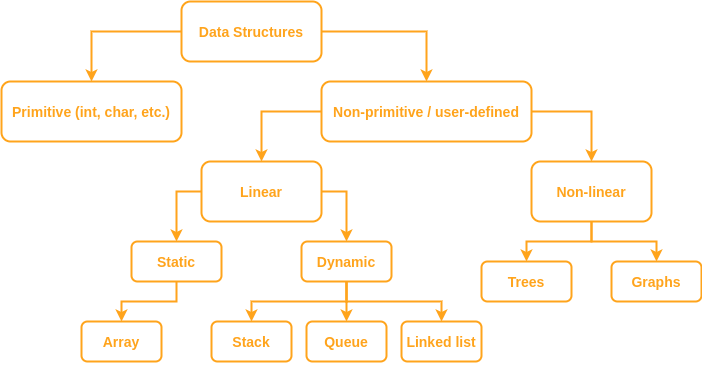

The diagram above was exported from draw.io. Its source (the exported page's mxGraphModel, read from the mxfile embedded in the PNG):
<mxGraphModel dx="1393" dy="1958" grid="1" gridSize="10" guides="1" tooltips="1" connect="1" arrows="1" fold="1" page="1" pageScale="1" pageWidth="827" pageHeight="1169" math="0" shadow="0">
  <root>
    <mxCell id="0" />
    <mxCell id="1" parent="0" />
    <mxCell id="3xEpPqv7tgTxkChS99KX-28" style="edgeStyle=orthogonalEdgeStyle;orthogonalLoop=1;jettySize=auto;html=1;entryX=0.5;entryY=0;entryDx=0;entryDy=0;strokeColor=#FFA41C;strokeWidth=2;exitX=1;exitY=0.5;exitDx=0;exitDy=0;rounded=0;" edge="1" parent="1" source="3xEpPqv7tgTxkChS99KX-1" target="3xEpPqv7tgTxkChS99KX-3">
      <mxGeometry relative="1" as="geometry" />
    </mxCell>
    <mxCell id="3xEpPqv7tgTxkChS99KX-29" style="edgeStyle=orthogonalEdgeStyle;orthogonalLoop=1;jettySize=auto;html=1;entryX=0.5;entryY=0;entryDx=0;entryDy=0;strokeColor=#FFA41C;strokeWidth=2;exitX=0;exitY=0.5;exitDx=0;exitDy=0;rounded=0;" edge="1" parent="1" source="3xEpPqv7tgTxkChS99KX-1" target="3xEpPqv7tgTxkChS99KX-2">
      <mxGeometry relative="1" as="geometry" />
    </mxCell>
    <mxCell id="3xEpPqv7tgTxkChS99KX-1" value="&lt;p style=&quot;font-size: 14px&quot;&gt;&lt;font color=&quot;#ffa41c&quot;&gt;&lt;b&gt;Data Structures&lt;/b&gt;&lt;/font&gt;&lt;/p&gt;" style="rounded=1;whiteSpace=wrap;html=1;strokeWidth=2;fillColor=none;strokeColor=#FFA41C;" vertex="1" parent="1">
      <mxGeometry x="300" y="-40" width="140" height="60" as="geometry" />
    </mxCell>
    <mxCell id="3xEpPqv7tgTxkChS99KX-2" value="&lt;p style=&quot;font-size: 14px&quot;&gt;&lt;font color=&quot;#ffa41c&quot;&gt;&lt;b&gt;Primitive (int, char, etc.)&lt;/b&gt;&lt;/font&gt;&lt;/p&gt;" style="rounded=1;whiteSpace=wrap;html=1;strokeWidth=2;fillColor=none;strokeColor=#FFA41C;" vertex="1" parent="1">
      <mxGeometry x="120" y="40" width="180" height="60" as="geometry" />
    </mxCell>
    <mxCell id="3xEpPqv7tgTxkChS99KX-30" style="edgeStyle=orthogonalEdgeStyle;orthogonalLoop=1;jettySize=auto;html=1;entryX=0.5;entryY=0;entryDx=0;entryDy=0;strokeColor=#FFA41C;strokeWidth=2;exitX=1;exitY=0.5;exitDx=0;exitDy=0;rounded=0;" edge="1" parent="1" source="3xEpPqv7tgTxkChS99KX-3" target="3xEpPqv7tgTxkChS99KX-5">
      <mxGeometry relative="1" as="geometry" />
    </mxCell>
    <mxCell id="3xEpPqv7tgTxkChS99KX-31" style="edgeStyle=orthogonalEdgeStyle;orthogonalLoop=1;jettySize=auto;html=1;entryX=0.5;entryY=0;entryDx=0;entryDy=0;strokeColor=#FFA41C;strokeWidth=2;exitX=0;exitY=0.5;exitDx=0;exitDy=0;rounded=0;" edge="1" parent="1" source="3xEpPqv7tgTxkChS99KX-3" target="3xEpPqv7tgTxkChS99KX-4">
      <mxGeometry relative="1" as="geometry" />
    </mxCell>
    <mxCell id="3xEpPqv7tgTxkChS99KX-3" value="&lt;p style=&quot;font-size: 14px&quot;&gt;&lt;font color=&quot;#ffa41c&quot;&gt;&lt;b&gt;Non-primitive / user-defined&lt;/b&gt;&lt;/font&gt;&lt;/p&gt;" style="rounded=1;whiteSpace=wrap;html=1;strokeWidth=2;fillColor=none;strokeColor=#FFA41C;" vertex="1" parent="1">
      <mxGeometry x="440" y="40" width="210" height="60" as="geometry" />
    </mxCell>
    <mxCell id="3xEpPqv7tgTxkChS99KX-33" style="edgeStyle=orthogonalEdgeStyle;orthogonalLoop=1;jettySize=auto;html=1;entryX=0.5;entryY=0;entryDx=0;entryDy=0;strokeColor=#FFA41C;strokeWidth=2;exitX=0;exitY=0.5;exitDx=0;exitDy=0;rounded=0;" edge="1" parent="1" source="3xEpPqv7tgTxkChS99KX-4" target="3xEpPqv7tgTxkChS99KX-7">
      <mxGeometry relative="1" as="geometry" />
    </mxCell>
    <mxCell id="3xEpPqv7tgTxkChS99KX-34" style="edgeStyle=orthogonalEdgeStyle;orthogonalLoop=1;jettySize=auto;html=1;strokeColor=#FFA41C;strokeWidth=2;exitX=1;exitY=0.5;exitDx=0;exitDy=0;rounded=0;" edge="1" parent="1" source="3xEpPqv7tgTxkChS99KX-4" target="3xEpPqv7tgTxkChS99KX-6">
      <mxGeometry relative="1" as="geometry" />
    </mxCell>
    <mxCell id="3xEpPqv7tgTxkChS99KX-4" value="&lt;p style=&quot;font-size: 14px&quot;&gt;&lt;font color=&quot;#ffa41c&quot;&gt;&lt;b&gt;Linear&lt;/b&gt;&lt;/font&gt;&lt;/p&gt;" style="rounded=1;whiteSpace=wrap;html=1;strokeWidth=2;fillColor=none;strokeColor=#FFA41C;" vertex="1" parent="1">
      <mxGeometry x="320" y="120" width="120" height="60" as="geometry" />
    </mxCell>
    <mxCell id="3xEpPqv7tgTxkChS99KX-18" style="edgeStyle=orthogonalEdgeStyle;orthogonalLoop=1;jettySize=auto;html=1;entryX=0.5;entryY=0;entryDx=0;entryDy=0;strokeColor=#FFA41C;strokeWidth=2;rounded=0;" edge="1" parent="1" source="3xEpPqv7tgTxkChS99KX-5" target="3xEpPqv7tgTxkChS99KX-8">
      <mxGeometry relative="1" as="geometry">
        <Array as="points">
          <mxPoint x="710" y="200" />
          <mxPoint x="775" y="200" />
        </Array>
      </mxGeometry>
    </mxCell>
    <mxCell id="3xEpPqv7tgTxkChS99KX-19" style="edgeStyle=orthogonalEdgeStyle;orthogonalLoop=1;jettySize=auto;html=1;entryX=0.5;entryY=0;entryDx=0;entryDy=0;strokeColor=#FFA41C;strokeWidth=2;rounded=0;" edge="1" parent="1" source="3xEpPqv7tgTxkChS99KX-5" target="3xEpPqv7tgTxkChS99KX-9">
      <mxGeometry relative="1" as="geometry">
        <Array as="points">
          <mxPoint x="710" y="200" />
          <mxPoint x="645" y="200" />
        </Array>
      </mxGeometry>
    </mxCell>
    <mxCell id="3xEpPqv7tgTxkChS99KX-5" value="&lt;p style=&quot;font-size: 14px&quot;&gt;&lt;font color=&quot;#ffa41c&quot;&gt;&lt;b&gt;Non-linear&lt;/b&gt;&lt;/font&gt;&lt;/p&gt;" style="rounded=1;whiteSpace=wrap;html=1;strokeWidth=2;fillColor=none;strokeColor=#FFA41C;" vertex="1" parent="1">
      <mxGeometry x="650" y="120" width="120" height="60" as="geometry" />
    </mxCell>
    <mxCell id="3xEpPqv7tgTxkChS99KX-24" style="edgeStyle=orthogonalEdgeStyle;orthogonalLoop=1;jettySize=auto;html=1;entryX=0.5;entryY=0;entryDx=0;entryDy=0;strokeColor=#FFA41C;strokeWidth=2;exitX=0.5;exitY=1;exitDx=0;exitDy=0;rounded=0;" edge="1" parent="1" source="3xEpPqv7tgTxkChS99KX-6" target="3xEpPqv7tgTxkChS99KX-13">
      <mxGeometry relative="1" as="geometry" />
    </mxCell>
    <mxCell id="3xEpPqv7tgTxkChS99KX-25" style="edgeStyle=orthogonalEdgeStyle;orthogonalLoop=1;jettySize=auto;html=1;strokeColor=#FFA41C;strokeWidth=2;rounded=0;entryX=0.5;entryY=0;entryDx=0;entryDy=0;" edge="1" parent="1" source="3xEpPqv7tgTxkChS99KX-6" target="3xEpPqv7tgTxkChS99KX-11">
      <mxGeometry relative="1" as="geometry">
        <mxPoint x="440" y="340" as="targetPoint" />
        <Array as="points">
          <mxPoint x="465" y="280" />
        </Array>
      </mxGeometry>
    </mxCell>
    <mxCell id="3xEpPqv7tgTxkChS99KX-26" style="edgeStyle=orthogonalEdgeStyle;orthogonalLoop=1;jettySize=auto;html=1;strokeColor=#FFA41C;strokeWidth=2;rounded=0;entryX=0.5;entryY=0;entryDx=0;entryDy=0;" edge="1" parent="1" source="3xEpPqv7tgTxkChS99KX-6" target="3xEpPqv7tgTxkChS99KX-12">
      <mxGeometry relative="1" as="geometry">
        <Array as="points">
          <mxPoint x="465" y="260" />
          <mxPoint x="560" y="260" />
        </Array>
      </mxGeometry>
    </mxCell>
    <mxCell id="3xEpPqv7tgTxkChS99KX-6" value="&lt;p style=&quot;font-size: 14px&quot;&gt;&lt;font color=&quot;#ffa41c&quot;&gt;&lt;b&gt;Dynamic&lt;/b&gt;&lt;/font&gt;&lt;/p&gt;" style="rounded=1;whiteSpace=wrap;html=1;strokeWidth=2;fillColor=none;strokeColor=#FFA41C;" vertex="1" parent="1">
      <mxGeometry x="420" y="200" width="90" height="40" as="geometry" />
    </mxCell>
    <mxCell id="3xEpPqv7tgTxkChS99KX-23" style="edgeStyle=orthogonalEdgeStyle;orthogonalLoop=1;jettySize=auto;html=1;entryX=0.5;entryY=0;entryDx=0;entryDy=0;strokeColor=#FFA41C;strokeWidth=2;exitX=0.5;exitY=1;exitDx=0;exitDy=0;rounded=0;" edge="1" parent="1" source="3xEpPqv7tgTxkChS99KX-7" target="3xEpPqv7tgTxkChS99KX-10">
      <mxGeometry relative="1" as="geometry" />
    </mxCell>
    <mxCell id="3xEpPqv7tgTxkChS99KX-7" value="&lt;p style=&quot;font-size: 14px&quot;&gt;&lt;font color=&quot;#ffa41c&quot;&gt;&lt;b&gt;Static&lt;/b&gt;&lt;/font&gt;&lt;/p&gt;" style="rounded=1;whiteSpace=wrap;html=1;strokeWidth=2;fillColor=none;strokeColor=#FFA41C;" vertex="1" parent="1">
      <mxGeometry x="250" y="200" width="90" height="40" as="geometry" />
    </mxCell>
    <mxCell id="3xEpPqv7tgTxkChS99KX-8" value="&lt;p style=&quot;font-size: 14px&quot;&gt;&lt;font color=&quot;#ffa41c&quot;&gt;&lt;b&gt;Graphs&lt;/b&gt;&lt;/font&gt;&lt;/p&gt;" style="rounded=1;whiteSpace=wrap;html=1;strokeWidth=2;fillColor=none;strokeColor=#FFA41C;" vertex="1" parent="1">
      <mxGeometry x="730" y="220" width="90" height="40" as="geometry" />
    </mxCell>
    <mxCell id="3xEpPqv7tgTxkChS99KX-9" value="&lt;p style=&quot;font-size: 14px&quot;&gt;&lt;font color=&quot;#ffa41c&quot;&gt;&lt;b&gt;Trees&lt;/b&gt;&lt;/font&gt;&lt;/p&gt;" style="rounded=1;whiteSpace=wrap;html=1;strokeWidth=2;fillColor=none;strokeColor=#FFA41C;" vertex="1" parent="1">
      <mxGeometry x="600" y="220" width="90" height="40" as="geometry" />
    </mxCell>
    <mxCell id="3xEpPqv7tgTxkChS99KX-10" value="&lt;p style=&quot;font-size: 14px&quot;&gt;&lt;font color=&quot;#ffa41c&quot;&gt;&lt;b&gt;Array&lt;/b&gt;&lt;/font&gt;&lt;/p&gt;" style="rounded=1;whiteSpace=wrap;html=1;strokeWidth=2;fillColor=none;strokeColor=#FFA41C;" vertex="1" parent="1">
      <mxGeometry x="200" y="280" width="80" height="40" as="geometry" />
    </mxCell>
    <mxCell id="3xEpPqv7tgTxkChS99KX-11" value="&lt;p style=&quot;font-size: 14px&quot;&gt;&lt;font color=&quot;#ffa41c&quot;&gt;&lt;b&gt;Queue&lt;/b&gt;&lt;/font&gt;&lt;/p&gt;" style="rounded=1;whiteSpace=wrap;html=1;strokeWidth=2;fillColor=none;strokeColor=#FFA41C;" vertex="1" parent="1">
      <mxGeometry x="425" y="280" width="80" height="40" as="geometry" />
    </mxCell>
    <mxCell id="3xEpPqv7tgTxkChS99KX-12" value="&lt;p style=&quot;font-size: 14px&quot;&gt;&lt;font color=&quot;#ffa41c&quot;&gt;&lt;b&gt;Linked list&lt;/b&gt;&lt;/font&gt;&lt;/p&gt;" style="rounded=1;whiteSpace=wrap;html=1;strokeWidth=2;fillColor=none;strokeColor=#FFA41C;" vertex="1" parent="1">
      <mxGeometry x="520" y="280" width="80" height="40" as="geometry" />
    </mxCell>
    <mxCell id="3xEpPqv7tgTxkChS99KX-13" value="&lt;p style=&quot;font-size: 14px&quot;&gt;&lt;font color=&quot;#ffa41c&quot;&gt;&lt;b&gt;Stack&lt;/b&gt;&lt;/font&gt;&lt;/p&gt;" style="rounded=1;whiteSpace=wrap;html=1;strokeWidth=2;fillColor=none;strokeColor=#FFA41C;" vertex="1" parent="1">
      <mxGeometry x="330" y="280" width="80" height="40" as="geometry" />
    </mxCell>
    <mxCell id="3xEpPqv7tgTxkChS99KX-32" style="edgeStyle=orthogonalEdgeStyle;curved=1;orthogonalLoop=1;jettySize=auto;html=1;exitX=0.5;exitY=1;exitDx=0;exitDy=0;strokeColor=#FFA41C;strokeWidth=2;" edge="1" parent="1" source="3xEpPqv7tgTxkChS99KX-9" target="3xEpPqv7tgTxkChS99KX-9">
      <mxGeometry relative="1" as="geometry" />
    </mxCell>
    <mxCell id="3xEpPqv7tgTxkChS99KX-35" style="edgeStyle=orthogonalEdgeStyle;rounded=0;orthogonalLoop=1;jettySize=auto;html=1;exitX=0.5;exitY=1;exitDx=0;exitDy=0;strokeColor=#FFA41C;strokeWidth=2;" edge="1" parent="1" source="3xEpPqv7tgTxkChS99KX-11" target="3xEpPqv7tgTxkChS99KX-11">
      <mxGeometry relative="1" as="geometry" />
    </mxCell>
  </root>
</mxGraphModel>